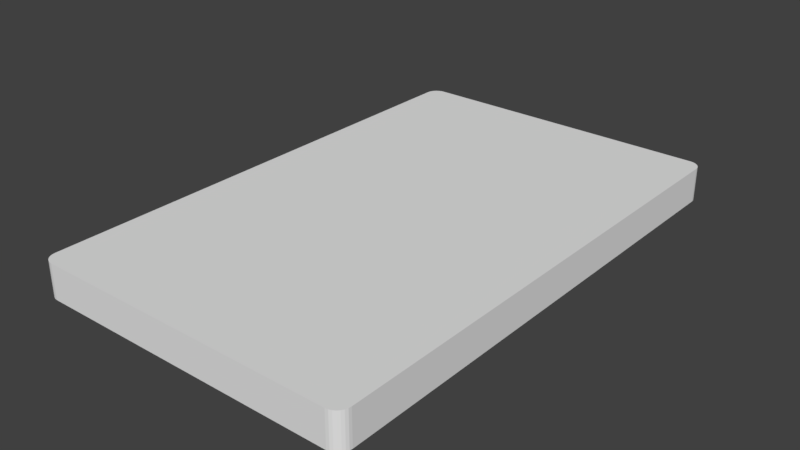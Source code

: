 # Source: flatlight_rev15_2.blend  (saved by Blender 2.79.0; exported with 4.5.12 LTS)
import bpy
from mathutils import Matrix  # noqa: F401  (used for matrix-valued properties, if any)

bpy.ops.wm.read_factory_settings(use_empty=True)
scene = bpy.context.scene
scene.name = 'Scene'

# ---- collections
col_collection_1 = bpy.data.collections.new('Collection 1'); scene.collection.children.link(col_collection_1)

# ---- world
world_world = bpy.data.worlds.new('World'); scene.world = world_world
world_world.color = (0.05088, 0.05088, 0.05088)
world_world.use_sun_shadow = False
world_world.sun_shadow_jitter_overblur = 0.0
world_world.cycles.sampling_method = 'MANUAL'

# ---- meshes
me_cube = bpy.data.meshes.new('Cube')
me_cube.from_pydata([(-26.0, 35.3, -2.75), (-26.0, 8.2, -2.75), (-26.0, -8.2, -2.75), (-26.0, -33.13, -2.75), (-26.0, -33.13, 2.75), (-26.0, -8.2, 2.75), (-26.0, 8.2, 2.75), (-26.0, 35.3, 2.75), (26.0, -33.13, -2.75), (26.0, -8.2, -2.75), (26.0, 8.2, -2.75), (26.0, 35.3, -2.75), (26.0, 35.3, 2.75), (26.0, 8.2, 2.75), (26.0, -8.2, 2.75), (26.0, -33.13, 2.75), (20.22, 41.0, -2.75), (14.44, 41.0, -2.75), (8.667, 41.0, -2.75), (2.889, 41.0, -2.75), (-2.889, 41.0, -2.75), (-8.667, 41.0, -2.75), (-14.44, 41.0, -2.75), (-20.22, 41.0, -2.75), (-20.22, 41.0, 2.75), (-14.44, 41.0, 2.75), (-8.667, 41.0, 2.75), (-2.889, 41.0, 2.75), (2.889, 41.0, 2.75), (8.667, 41.0, 2.75), (14.44, 41.0, 2.75), (20.22, 41.0, 2.75), (-20.22, -41.0, -2.75), (-14.44, -41.0, -2.75), (-8.667, -41.0, -2.75), (-2.889, -41.0, -2.75), (2.889, -41.0, -2.75), (8.667, -41.0, -2.75), (14.44, -41.0, -2.75), (20.22, -41.0, -2.75), (20.22, -41.0, 2.75), (14.44, -41.0, 2.75), (8.667, -41.0, 2.75), (2.889, -41.0, 2.75), (-2.889, -41.0, 2.75), (-8.667, -41.0, 2.75), (-14.44, -41.0, 2.75), (-20.22, -41.0, 2.75), (-20.22, 35.3, 2.75), (-14.44, 35.3, 2.75), (-8.667, 35.3, 2.75), (-2.889, 35.3, 2.75), (2.889, 35.3, 2.75), (8.667, 35.3, 2.75), (14.44, 35.3, 2.75), (20.22, 35.3, 2.75), (-20.22, 8.2, 2.75), (-14.44, 8.2, 2.75), (-8.667, 8.2, 2.75), (-2.889, 8.2, 2.75), (2.889, 8.2, 2.75), (8.667, 8.2, 2.75), (14.44, 8.2, 2.75), (20.22, 8.2, 2.75), (-20.22, -8.2, 2.75), (-14.44, -8.2, 2.75), (-8.667, -8.2, 2.75), (-2.889, -8.2, 2.75), (2.889, -8.2, 2.75), (8.667, -8.2, 2.75), (14.44, -8.2, 2.75), (20.22, -8.2, 2.75), (-20.22, -33.13, 2.75), (-14.44, -33.13, 2.75), (-8.667, -33.13, 2.75), (-2.889, -33.13, 2.75), (2.889, -33.13, 2.75), (8.667, -33.13, 2.75), (14.44, -33.13, 2.75), (20.22, -33.13, 2.75), (20.22, 35.3, -2.75), (14.44, 35.3, -2.75), (8.667, 35.3, -2.75), (2.889, 35.3, -2.75), (-2.889, 35.3, -2.75), (-8.667, 35.3, -2.75), (-14.44, 35.3, -2.75), (-20.22, 35.3, -2.75), (20.22, 8.2, -2.75), (14.44, 8.2, -2.75), (8.667, 8.2, -2.75), (2.889, 8.2, -2.75), (-2.889, 8.2, -2.75), (-8.667, 8.2, -2.75), (-14.44, 8.2, -2.75), (-20.22, 8.2, -2.75), (20.22, -8.2, -2.75), (14.44, -8.2, -2.75), (8.667, -8.2, -2.75), (2.889, -8.2, -2.75), (-2.889, -8.2, -2.75), (-8.667, -8.2, -2.75), (-14.44, -8.2, -2.75), (-20.22, -8.2, -2.75), (20.22, -33.13, -2.75), (14.44, -33.13, -2.75), (8.667, -33.13, -2.75), (2.889, -33.13, -2.75), (-2.889, -33.13, -2.75), (-8.667, -33.13, -2.75), (-14.44, -33.13, -2.75), (-20.22, -33.13, -2.75), (26.0, 35.3, 0.9167), (26.0, 35.3, -0.9167), (26.0, 8.2, 0.9167), (26.0, 8.2, -0.9167), (26.0, -8.2, 0.9167), (26.0, -8.2, -0.9167), (26.0, -33.13, 0.9167), (26.0, -33.13, -0.9167), (-26.0, -33.13, 0.9167), (-26.0, -33.13, -0.9167), (-26.0, -8.2, 0.9167), (-26.0, -8.2, -0.9167), (-26.0, 8.2, 0.9167), (-26.0, 8.2, -0.9167), (-26.0, 35.3, 0.9167), (-26.0, 35.3, -0.9167), (20.22, -41.0, 0.9167), (20.22, -41.0, -0.9167), (14.44, -41.0, 0.9167), (14.44, -41.0, -0.9167), (8.667, -41.0, 0.9167), (8.667, -41.0, -0.9167), (2.889, -41.0, 0.9167), (2.889, -41.0, -0.9167), (-2.889, -41.0, 0.9167), (-2.889, -41.0, -0.9167), (-8.667, -41.0, 0.9167), (-8.667, -41.0, -0.9167), (-14.44, -41.0, 0.9167), (-14.44, -41.0, -0.9167), (-20.22, -41.0, 0.9167), (-20.22, -41.0, -0.9167), (-20.22, 41.0, 0.9167), (-20.22, 41.0, -0.9167), (-14.44, 41.0, 0.9167), (-14.44, 41.0, -0.9167), (-8.667, 41.0, 0.9167), (-8.667, 41.0, -0.9167), (-2.889, 41.0, 0.9167), (-2.889, 41.0, -0.9167), (2.889, 41.0, 0.9167), (2.889, 41.0, -0.9167), (8.667, 41.0, 0.9167), (8.667, 41.0, -0.9167), (14.44, 41.0, 0.9167), (14.44, 41.0, -0.9167), (20.22, 41.0, 0.9167), (20.22, 41.0, -0.9167), (-24.0, -41.0, -2.75), (-26.0, -39.0, -2.75), (-24.45, -40.95, -2.75), (-24.87, -40.8, -2.75), (-25.25, -40.56, -2.75), (-25.56, -40.25, -2.75), (-25.8, -39.87, -2.75), (-25.95, -39.45, -2.75), (-26.0, -39.0, 2.75), (-24.0, -41.0, 2.75), (-25.95, -39.45, 2.75), (-25.8, -39.87, 2.75), (-25.56, -40.25, 2.75), (-25.25, -40.56, 2.75), (-24.87, -40.8, 2.75), (-24.45, -40.95, 2.75), (-24.0, -41.0, -0.9167), (-26.0, -39.0, -0.9167), (-24.45, -40.95, -0.9167), (-24.87, -40.8, -0.9167), (-25.25, -40.56, -0.9167), (-25.56, -40.25, -0.9167), (-25.8, -39.87, -0.9167), (-25.95, -39.45, -0.9167), (-26.0, -39.0, 0.9167), (-24.0, -41.0, 0.9167), (-25.95, -39.45, 0.9167), (-25.8, -39.87, 0.9167), (-25.56, -40.25, 0.9167), (-25.25, -40.56, 0.9167), (-24.87, -40.8, 0.9167), (-24.45, -40.95, 0.9167), (26.0, -39.0, -2.75), (24.0, -41.0, -2.75), (25.95, -39.45, -2.75), (25.8, -39.87, -2.75), (25.56, -40.25, -2.75), (25.25, -40.56, -2.75), (24.87, -40.8, -2.75), (24.45, -40.95, -2.75), (24.0, -41.0, 2.75), (26.0, -39.0, 2.75), (24.45, -40.95, 2.75), (24.87, -40.8, 2.75), (25.25, -40.56, 2.75), (25.56, -40.25, 2.75), (25.8, -39.87, 2.75), (25.95, -39.45, 2.75), (24.0, -41.0, 0.9167), (26.0, -39.0, 0.9167), (24.45, -40.95, 0.9167), (24.87, -40.8, 0.9167), (25.25, -40.56, 0.9167), (25.56, -40.25, 0.9167), (25.8, -39.87, 0.9167), (25.95, -39.45, 0.9167), (26.0, -39.0, -0.9167), (24.0, -41.0, -0.9167), (25.95, -39.45, -0.9167), (25.8, -39.87, -0.9167), (25.56, -40.25, -0.9167), (25.25, -40.56, -0.9167), (24.87, -40.8, -0.9167), (24.45, -40.95, -0.9167), (24.0, 41.0, -2.75), (26.0, 39.0, -2.75), (24.45, 40.95, -2.75), (24.87, 40.8, -2.75), (25.25, 40.56, -2.75), (25.56, 40.25, -2.75), (25.8, 39.87, -2.75), (25.95, 39.45, -2.75), (26.0, 39.0, 2.75), (24.0, 41.0, 2.75), (25.95, 39.45, 2.75), (25.8, 39.87, 2.75), (25.56, 40.25, 2.75), (25.25, 40.56, 2.75), (24.87, 40.8, 2.75), (24.45, 40.95, 2.75), (26.0, 39.0, 0.9167), (24.0, 41.0, 0.9167), (25.95, 39.45, 0.9167), (25.8, 39.87, 0.9167), (25.56, 40.25, 0.9167), (25.25, 40.56, 0.9167), (24.87, 40.8, 0.9167), (24.45, 40.95, 0.9167), (24.0, 41.0, -0.9167), (26.0, 39.0, -0.9167), (24.45, 40.95, -0.9167), (24.87, 40.8, -0.9167), (25.25, 40.56, -0.9167), (25.56, 40.25, -0.9167), (25.8, 39.87, -0.9167), (25.95, 39.45, -0.9167), (-26.0, 39.0, -2.75), (-24.0, 41.0, -2.75), (-25.95, 39.45, -2.75), (-25.8, 39.87, -2.75), (-25.56, 40.25, -2.75), (-25.25, 40.56, -2.75), (-24.87, 40.8, -2.75), (-24.45, 40.95, -2.75), (-24.0, 41.0, 2.75), (-26.0, 39.0, 2.75), (-24.45, 40.95, 2.75), (-24.87, 40.8, 2.75), (-25.25, 40.56, 2.75), (-25.56, 40.25, 2.75), (-25.8, 39.87, 2.75), (-25.95, 39.45, 2.75), (-24.0, 41.0, 0.9167), (-26.0, 39.0, 0.9167), (-24.45, 40.95, 0.9167), (-24.87, 40.8, 0.9167), (-25.25, 40.56, 0.9167), (-25.56, 40.25, 0.9167), (-25.8, 39.87, 0.9167), (-25.95, 39.45, 0.9167), (-26.0, 39.0, -0.9167), (-24.0, 41.0, -0.9167), (-25.95, 39.45, -0.9167), (-25.8, 39.87, -0.9167), (-25.56, 40.25, -0.9167), (-25.25, 40.56, -0.9167), (-24.87, 40.8, -0.9167), (-24.45, 40.95, -0.9167)], [], [(127, 126, 273, 280), (159, 158, 241, 248), (119, 118, 209, 216), (72, 4, 168, 170, 171, 172, 173, 174, 175, 169, 47), (15, 79, 40, 200, 202, 203, 204, 205, 206, 207, 201), (143, 142, 185, 176), (272, 264, 24, 144), (48, 7, 6, 56), (56, 6, 5, 64), (64, 5, 4, 72), (232, 234, 235, 236, 237, 238, 239, 233, 31, 55, 12), (80, 11, 10, 88), (88, 10, 9, 96), (96, 9, 8, 104), (158, 31, 233, 241), (112, 12, 13, 114), (114, 13, 14, 116), (116, 14, 15, 118), (142, 47, 169, 185), (120, 4, 5, 122), (122, 5, 6, 124), (124, 6, 7, 126), (2, 103, 111, 3), (103, 102, 110, 111), (102, 101, 109, 110), (101, 100, 108, 109), (100, 99, 107, 108), (99, 98, 106, 107), (98, 97, 105, 106), (97, 96, 104, 105), (1, 95, 103, 2), (95, 94, 102, 103), (94, 93, 101, 102), (93, 92, 100, 101), (92, 91, 99, 100), (91, 90, 98, 99), (90, 89, 97, 98), (89, 88, 96, 97), (0, 87, 95, 1), (87, 86, 94, 95), (86, 85, 93, 94), (85, 84, 92, 93), (84, 83, 91, 92), (83, 82, 90, 91), (82, 81, 89, 90), (81, 80, 88, 89), (24, 264, 266, 267, 268, 269, 270, 271, 265, 7, 48), (23, 22, 86, 87), (22, 21, 85, 86), (21, 20, 84, 85), (20, 19, 83, 84), (19, 18, 82, 83), (18, 17, 81, 82), (17, 16, 80, 81), (14, 71, 79, 15), (71, 70, 78, 79), (70, 69, 77, 78), (69, 68, 76, 77), (68, 67, 75, 76), (67, 66, 74, 75), (66, 65, 73, 74), (65, 64, 72, 73), (13, 63, 71, 14), (63, 62, 70, 71), (62, 61, 69, 70), (61, 60, 68, 69), (60, 59, 67, 68), (59, 58, 66, 67), (58, 57, 65, 66), (57, 56, 64, 65), (12, 55, 63, 13), (55, 54, 62, 63), (54, 53, 61, 62), (53, 52, 60, 61), (52, 51, 59, 60), (51, 50, 58, 59), (50, 49, 57, 58), (49, 48, 56, 57), (240, 232, 12, 112), (31, 30, 54, 55), (30, 29, 53, 54), (29, 28, 52, 53), (28, 27, 51, 52), (27, 26, 50, 51), (26, 25, 49, 50), (25, 24, 48, 49), (208, 200, 40, 128), (79, 78, 41, 40), (78, 77, 42, 41), (77, 76, 43, 42), (76, 75, 44, 43), (75, 74, 45, 44), (74, 73, 46, 45), (73, 72, 47, 46), (32, 143, 176, 160), (111, 110, 33, 32), (110, 109, 34, 33), (109, 108, 35, 34), (108, 107, 36, 35), (107, 106, 37, 36), (106, 105, 38, 37), (105, 104, 39, 38), (118, 15, 201, 209), (128, 40, 41, 130), (130, 41, 42, 132), (132, 42, 43, 134), (134, 43, 44, 136), (136, 44, 45, 138), (138, 45, 46, 140), (140, 46, 47, 142), (126, 7, 265, 273), (144, 24, 25, 146), (146, 25, 26, 148), (148, 26, 27, 150), (150, 27, 28, 152), (152, 28, 29, 154), (154, 29, 30, 156), (156, 30, 31, 158), (17, 157, 159, 16), (157, 156, 158, 159), (18, 155, 157, 17), (155, 154, 156, 157), (19, 153, 155, 18), (153, 152, 154, 155), (20, 151, 153, 19), (151, 150, 152, 153), (21, 149, 151, 20), (149, 148, 150, 151), (22, 147, 149, 21), (147, 146, 148, 149), (23, 145, 147, 22), (145, 144, 146, 147), (256, 258, 259, 260, 261, 262, 263, 257, 23, 87, 0), (33, 141, 143, 32), (141, 140, 142, 143), (34, 139, 141, 33), (139, 138, 140, 141), (35, 137, 139, 34), (137, 136, 138, 139), (36, 135, 137, 35), (135, 134, 136, 137), (37, 133, 135, 36), (133, 132, 134, 135), (38, 131, 133, 37), (131, 130, 132, 133), (39, 129, 131, 38), (129, 128, 130, 131), (104, 8, 192, 194, 195, 196, 197, 198, 199, 193, 39), (1, 125, 127, 0), (125, 124, 126, 127), (2, 123, 125, 1), (123, 122, 124, 125), (3, 121, 123, 2), (121, 120, 122, 123), (3, 111, 32, 160, 162, 163, 164, 165, 166, 167, 161), (9, 117, 119, 8), (117, 116, 118, 119), (10, 115, 117, 9), (115, 114, 116, 117), (11, 113, 115, 10), (113, 112, 114, 115), (16, 224, 226, 227, 228, 229, 230, 231, 225, 11, 80), (184, 168, 4, 120), (177, 184, 120, 121), (193, 217, 129, 39), (217, 208, 128, 129), (225, 249, 113, 11), (249, 240, 112, 113), (257, 281, 145, 23), (281, 272, 144, 145), (185, 169, 175, 191), (191, 175, 174, 190), (190, 174, 173, 189), (189, 173, 172, 188), (188, 172, 171, 187), (187, 171, 170, 186), (186, 170, 168, 184), (160, 176, 178, 162), (162, 178, 179, 163), (163, 179, 180, 164), (164, 180, 181, 165), (165, 181, 182, 166), (166, 182, 183, 167), (167, 183, 177, 161), (176, 185, 191, 178), (178, 191, 190, 179), (179, 190, 189, 180), (180, 189, 188, 181), (181, 188, 187, 182), (182, 187, 186, 183), (183, 186, 184, 177), (161, 177, 121, 3), (217, 193, 199, 223), (223, 199, 198, 222), (222, 198, 197, 221), (221, 197, 196, 220), (220, 196, 195, 219), (219, 195, 194, 218), (218, 194, 192, 216), (200, 208, 210, 202), (202, 210, 211, 203), (203, 211, 212, 204), (204, 212, 213, 205), (205, 213, 214, 206), (206, 214, 215, 207), (207, 215, 209, 201), (208, 217, 223, 210), (210, 223, 222, 211), (211, 222, 221, 212), (212, 221, 220, 213), (213, 220, 219, 214), (214, 219, 218, 215), (215, 218, 216, 209), (8, 119, 216, 192), (249, 225, 231, 255), (255, 231, 230, 254), (254, 230, 229, 253), (253, 229, 228, 252), (252, 228, 227, 251), (251, 227, 226, 250), (250, 226, 224, 248), (232, 240, 242, 234), (234, 242, 243, 235), (235, 243, 244, 236), (236, 244, 245, 237), (237, 245, 246, 238), (238, 246, 247, 239), (239, 247, 241, 233), (240, 249, 255, 242), (242, 255, 254, 243), (243, 254, 253, 244), (244, 253, 252, 245), (245, 252, 251, 246), (246, 251, 250, 247), (247, 250, 248, 241), (16, 159, 248, 224), (281, 257, 263, 287), (287, 263, 262, 286), (286, 262, 261, 285), (285, 261, 260, 284), (284, 260, 259, 283), (283, 259, 258, 282), (282, 258, 256, 280), (264, 272, 274, 266), (266, 274, 275, 267), (267, 275, 276, 268), (268, 276, 277, 269), (269, 277, 278, 270), (270, 278, 279, 271), (271, 279, 273, 265), (272, 281, 287, 274), (274, 287, 286, 275), (275, 286, 285, 276), (276, 285, 284, 277), (277, 284, 283, 278), (278, 283, 282, 279), (279, 282, 280, 273), (0, 127, 280, 256)])
me_cube.use_remesh_preserve_volume = False
me_cube.use_remesh_preserve_attributes = False
me_cube.use_mirror_vertex_groups = False
me_cube.update()

# ---- objects
ob_cube = bpy.data.objects.new('Cube', me_cube)

# ---- transforms, parenting, visibility, modifiers, constraints
ob_cube.location = (8.557, -39.86, 0.305)
ob_cube.lineart.crease_threshold = 0.0

# ---- collection membership
col_collection_1.objects.link(ob_cube)

# ---- scene / render settings (as saved in the file)
scene.frame_start = 1; scene.frame_end = 250; scene.frame_set(1)
scene.render.engine = 'BLENDER_EEVEE_NEXT'
scene.render.resolution_percentage = 50
scene.render.dither_intensity = 0.0
scene.cycles.use_denoising = False
scene.cycles.samples = 128
scene.cycles.sampling_pattern = 'TABULATED_SOBOL'
scene.cycles.use_adaptive_sampling = False
scene.cycles.use_light_tree = False
scene.cycles.blur_glossy = 0.0
scene.cycles.sample_clamp_indirect = 0.0
scene.view_settings.view_transform = 'Standard'
scene.unit_settings.scale_length = 0.001
bpy.context.view_layer.update()

# ---- added for rendering (the .blend has no active camera and no usable light): camera, sun
cam_auto = bpy.data.cameras.new('AutoCamera')
cam_auto.lens = 50.0
cam_auto.sensor_width = 36.0
cam_auto.clip_end = 1579.17
ob_auto_camera = bpy.data.objects.new('AutoCamera', cam_auto)
scene.collection.objects.link(ob_auto_camera)
ob_auto_camera.location = (98.5382, -147.836, 72.2901)
ob_auto_camera.rotation_euler = (1.09748, -7.21219e-08, 0.694738)
scene.camera = ob_auto_camera
light_auto_sun = bpy.data.lights.new('AutoSun', 'SUN')
light_auto_sun.energy = 3.0
light_auto_sun.angle = 0.0523599
ob_auto_sun = bpy.data.objects.new('AutoSun', light_auto_sun)
scene.collection.objects.link(ob_auto_sun)
ob_auto_sun.rotation_euler = (0.872665, 0.174533, 0.523599)
bpy.context.view_layer.update()
